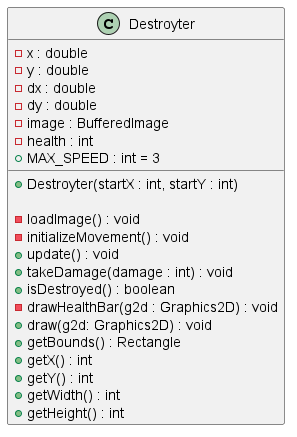

The diagram above was rendered by PlantUML. Its source (embedded in the PNG):
@startuml
class Destroyter{
- x : double 
- y : double 
- dx : double 
- dy : double 
- image : BufferedImage 
- health : int 
+ MAX_SPEED : int = 3
+ Destroyter(startX : int, startY : int) 

- loadImage() : void 
- initializeMovement() : void 
+ update() : void 
+ takeDamage(damage : int) : void 
+ isDestroyed() : boolean 
- drawHealthBar(g2d : Graphics2D) : void 
+ draw(g2d: Graphics2D) : void 
+ getBounds() : Rectangle 
+ getX() : int 
+ getY() : int 
+ getWidth() : int 
+ getHeight() : int
}
@enduml